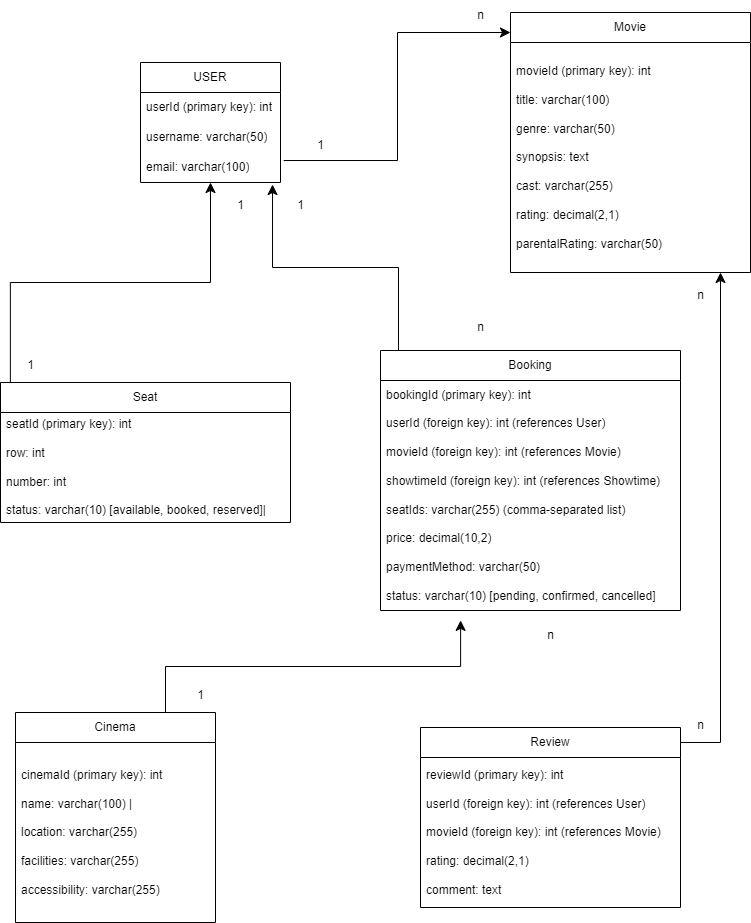

The diagram above was exported from draw.io. Its source (the exported page's mxGraphModel, read from the mxfile embedded in the PNG):
<mxGraphModel dx="1050" dy="574" grid="1" gridSize="10" guides="1" tooltips="1" connect="1" arrows="1" fold="1" page="1" pageScale="1" pageWidth="827" pageHeight="1169" math="0" shadow="0">
  <root>
    <mxCell id="WIyWlLk6GJQsqaUBKTNV-0" />
    <mxCell id="WIyWlLk6GJQsqaUBKTNV-1" parent="WIyWlLk6GJQsqaUBKTNV-0" />
    <mxCell id="MkL-RC8amDR4Ra3UnTNe-1" value="USER" style="swimlane;fontStyle=0;childLayout=stackLayout;horizontal=1;startSize=30;horizontalStack=0;resizeParent=1;resizeParentMax=0;resizeLast=0;collapsible=1;marginBottom=0;whiteSpace=wrap;html=1;" parent="WIyWlLk6GJQsqaUBKTNV-1" vertex="1">
      <mxGeometry x="210" y="80" width="140" height="120" as="geometry" />
    </mxCell>
    <mxCell id="MkL-RC8amDR4Ra3UnTNe-2" value=" userId (primary key): int   " style="text;strokeColor=none;fillColor=none;align=left;verticalAlign=middle;spacingLeft=4;spacingRight=4;overflow=hidden;points=[[0,0.5],[1,0.5]];portConstraint=eastwest;rotatable=0;whiteSpace=wrap;html=1;" parent="MkL-RC8amDR4Ra3UnTNe-1" vertex="1">
      <mxGeometry y="30" width="140" height="30" as="geometry" />
    </mxCell>
    <mxCell id="MkL-RC8amDR4Ra3UnTNe-3" value=" username: varchar(50) " style="text;strokeColor=none;fillColor=none;align=left;verticalAlign=middle;spacingLeft=4;spacingRight=4;overflow=hidden;points=[[0,0.5],[1,0.5]];portConstraint=eastwest;rotatable=0;whiteSpace=wrap;html=1;" parent="MkL-RC8amDR4Ra3UnTNe-1" vertex="1">
      <mxGeometry y="60" width="140" height="30" as="geometry" />
    </mxCell>
    <mxCell id="MkL-RC8amDR4Ra3UnTNe-4" value="email: varchar(100) " style="text;strokeColor=none;fillColor=none;align=left;verticalAlign=middle;spacingLeft=4;spacingRight=4;overflow=hidden;points=[[0,0.5],[1,0.5]];portConstraint=eastwest;rotatable=0;whiteSpace=wrap;html=1;" parent="MkL-RC8amDR4Ra3UnTNe-1" vertex="1">
      <mxGeometry y="90" width="140" height="30" as="geometry" />
    </mxCell>
    <mxCell id="MkL-RC8amDR4Ra3UnTNe-5" value=" Movie" style="swimlane;fontStyle=0;childLayout=stackLayout;horizontal=1;startSize=30;horizontalStack=0;resizeParent=1;resizeParentMax=0;resizeLast=0;collapsible=1;marginBottom=0;whiteSpace=wrap;html=1;" parent="WIyWlLk6GJQsqaUBKTNV-1" vertex="1">
      <mxGeometry x="580" y="30" width="240" height="260" as="geometry" />
    </mxCell>
    <mxCell id="MkL-RC8amDR4Ra3UnTNe-6" value="movieId (primary key): int&amp;nbsp;&lt;br&gt;&lt;br&gt;title: varchar(100)&amp;nbsp;&lt;br&gt;&lt;br&gt;genre: varchar(50)&amp;nbsp;&lt;br&gt;&lt;br&gt;synopsis: text&lt;br&gt;&amp;nbsp;&lt;br&gt;cast: varchar(255)&lt;br&gt;&amp;nbsp;&lt;br&gt;rating: decimal(2,1)&amp;nbsp;&lt;br&gt;&lt;br&gt;parentalRating: varchar(50) " style="text;strokeColor=none;fillColor=none;align=left;verticalAlign=middle;spacingLeft=4;spacingRight=4;overflow=hidden;points=[[0,0.5],[1,0.5]];portConstraint=eastwest;rotatable=0;whiteSpace=wrap;html=1;" parent="MkL-RC8amDR4Ra3UnTNe-5" vertex="1">
      <mxGeometry y="30" width="240" height="230" as="geometry" />
    </mxCell>
    <mxCell id="MkL-RC8amDR4Ra3UnTNe-9" value="Seat" style="swimlane;fontStyle=0;childLayout=stackLayout;horizontal=1;startSize=30;horizontalStack=0;resizeParent=1;resizeParentMax=0;resizeLast=0;collapsible=1;marginBottom=0;whiteSpace=wrap;html=1;" parent="WIyWlLk6GJQsqaUBKTNV-1" vertex="1">
      <mxGeometry x="70" y="400" width="290" height="140" as="geometry" />
    </mxCell>
    <mxCell id="MkL-RC8amDR4Ra3UnTNe-10" value="seatId (primary key): int&amp;nbsp;&lt;br&gt;&lt;br&gt;row: int&lt;br&gt;&amp;nbsp;&lt;br&gt;number: int&lt;br&gt;&amp;nbsp;&lt;br&gt;status: varchar(10) [available, booked, reserved]|" style="text;strokeColor=none;fillColor=none;align=left;verticalAlign=middle;spacingLeft=4;spacingRight=4;overflow=hidden;points=[[0,0.5],[1,0.5]];portConstraint=eastwest;rotatable=0;whiteSpace=wrap;html=1;" parent="MkL-RC8amDR4Ra3UnTNe-9" vertex="1">
      <mxGeometry y="30" width="290" height="110" as="geometry" />
    </mxCell>
    <mxCell id="MkL-RC8amDR4Ra3UnTNe-13" value="Booking" style="swimlane;fontStyle=0;childLayout=stackLayout;horizontal=1;startSize=30;horizontalStack=0;resizeParent=1;resizeParentMax=0;resizeLast=0;collapsible=1;marginBottom=0;whiteSpace=wrap;html=1;" parent="WIyWlLk6GJQsqaUBKTNV-1" vertex="1">
      <mxGeometry x="450" y="368" width="300" height="260" as="geometry" />
    </mxCell>
    <mxCell id="MkL-RC8amDR4Ra3UnTNe-14" value="bookingId (primary key): int &lt;br&gt;&lt;br&gt;userId (foreign key): int (references User)&amp;nbsp;&lt;br&gt;&lt;br&gt;movieId (foreign key): int (references Movie)&amp;nbsp;&lt;br&gt;&lt;br&gt;showtimeId (foreign key): int (references Showtime)&amp;nbsp;&lt;br&gt;&lt;br&gt;seatIds: varchar(255) (comma-separated list)&amp;nbsp;&lt;br&gt;&lt;br&gt;price: decimal(10,2)&amp;nbsp;&lt;br&gt;&lt;br&gt;paymentMethod: varchar(50)&amp;nbsp;&lt;br&gt;&lt;br&gt;status: varchar(10) [pending, confirmed, cancelled]&amp;nbsp;" style="text;strokeColor=none;fillColor=none;align=left;verticalAlign=middle;spacingLeft=4;spacingRight=4;overflow=hidden;points=[[0,0.5],[1,0.5]];portConstraint=eastwest;rotatable=0;whiteSpace=wrap;html=1;" parent="MkL-RC8amDR4Ra3UnTNe-13" vertex="1">
      <mxGeometry y="30" width="300" height="230" as="geometry" />
    </mxCell>
    <mxCell id="MkL-RC8amDR4Ra3UnTNe-17" value="Cinema" style="swimlane;fontStyle=0;childLayout=stackLayout;horizontal=1;startSize=30;horizontalStack=0;resizeParent=1;resizeParentMax=0;resizeLast=0;collapsible=1;marginBottom=0;whiteSpace=wrap;html=1;" parent="WIyWlLk6GJQsqaUBKTNV-1" vertex="1">
      <mxGeometry x="85" y="730" width="200" height="210" as="geometry" />
    </mxCell>
    <mxCell id="MkL-RC8amDR4Ra3UnTNe-18" value=" cinemaId (primary key): int&amp;nbsp;&lt;br&gt;&lt;br&gt;name: varchar(100)                             |&lt;br&gt;&lt;br&gt;location: varchar(255)&amp;nbsp;&lt;br&gt;&lt;br&gt;facilities: varchar(255)&amp;nbsp;&lt;br&gt;&lt;br&gt;accessibility: varchar(255)   " style="text;strokeColor=none;fillColor=none;align=left;verticalAlign=middle;spacingLeft=4;spacingRight=4;overflow=hidden;points=[[0,0.5],[1,0.5]];portConstraint=eastwest;rotatable=0;whiteSpace=wrap;html=1;" parent="MkL-RC8amDR4Ra3UnTNe-17" vertex="1">
      <mxGeometry y="30" width="200" height="180" as="geometry" />
    </mxCell>
    <mxCell id="MkL-RC8amDR4Ra3UnTNe-21" value="Review" style="swimlane;fontStyle=0;childLayout=stackLayout;horizontal=1;startSize=30;horizontalStack=0;resizeParent=1;resizeParentMax=0;resizeLast=0;collapsible=1;marginBottom=0;whiteSpace=wrap;html=1;" parent="WIyWlLk6GJQsqaUBKTNV-1" vertex="1">
      <mxGeometry x="490" y="745" width="260" height="180" as="geometry" />
    </mxCell>
    <mxCell id="MkL-RC8amDR4Ra3UnTNe-22" value="reviewId (primary key): int&amp;nbsp;&lt;br&gt;&lt;br&gt;userId (foreign key): int (references User)&lt;br&gt;&lt;br&gt;movieId (foreign key): int (references Movie)&amp;nbsp;&lt;br&gt;&lt;br&gt;rating: decimal(2,1)&lt;br&gt;&amp;nbsp;&lt;br&gt;comment: text         " style="text;strokeColor=none;fillColor=none;align=left;verticalAlign=middle;spacingLeft=4;spacingRight=4;overflow=hidden;points=[[0,0.5],[1,0.5]];portConstraint=eastwest;rotatable=0;whiteSpace=wrap;html=1;" parent="MkL-RC8amDR4Ra3UnTNe-21" vertex="1">
      <mxGeometry y="30" width="260" height="150" as="geometry" />
    </mxCell>
    <mxCell id="Y0jtrjBDBywv4ScjXOYv-0" value="" style="edgeStyle=elbowEdgeStyle;elbow=horizontal;endArrow=classic;html=1;curved=0;rounded=0;endSize=8;startSize=8;exitX=1.023;exitY=0.267;exitDx=0;exitDy=0;exitPerimeter=0;" parent="WIyWlLk6GJQsqaUBKTNV-1" source="MkL-RC8amDR4Ra3UnTNe-4" edge="1">
      <mxGeometry width="50" height="50" relative="1" as="geometry">
        <mxPoint x="380" y="175" as="sourcePoint" />
        <mxPoint x="580" y="50" as="targetPoint" />
      </mxGeometry>
    </mxCell>
    <mxCell id="Y0jtrjBDBywv4ScjXOYv-2" value="" style="edgeStyle=elbowEdgeStyle;elbow=vertical;endArrow=classic;html=1;curved=0;rounded=0;endSize=8;startSize=8;exitX=0.034;exitY=0;exitDx=0;exitDy=0;exitPerimeter=0;" parent="WIyWlLk6GJQsqaUBKTNV-1" source="MkL-RC8amDR4Ra3UnTNe-9" target="MkL-RC8amDR4Ra3UnTNe-4" edge="1">
      <mxGeometry width="50" height="50" relative="1" as="geometry">
        <mxPoint x="20" y="460" as="sourcePoint" />
        <mxPoint x="100" y="150" as="targetPoint" />
      </mxGeometry>
    </mxCell>
    <mxCell id="Y0jtrjBDBywv4ScjXOYv-3" value="1" style="text;html=1;align=center;verticalAlign=middle;resizable=0;points=[];autosize=1;strokeColor=none;fillColor=none;" parent="WIyWlLk6GJQsqaUBKTNV-1" vertex="1">
      <mxGeometry x="375" y="148" width="30" height="30" as="geometry" />
    </mxCell>
    <mxCell id="Y0jtrjBDBywv4ScjXOYv-4" value="n" style="text;html=1;align=center;verticalAlign=middle;resizable=0;points=[];autosize=1;strokeColor=none;fillColor=none;" parent="WIyWlLk6GJQsqaUBKTNV-1" vertex="1">
      <mxGeometry x="535" y="18" width="30" height="30" as="geometry" />
    </mxCell>
    <mxCell id="Y0jtrjBDBywv4ScjXOYv-5" value="1" style="text;html=1;align=center;verticalAlign=middle;resizable=0;points=[];autosize=1;strokeColor=none;fillColor=none;" parent="WIyWlLk6GJQsqaUBKTNV-1" vertex="1">
      <mxGeometry x="295" y="208" width="30" height="30" as="geometry" />
    </mxCell>
    <mxCell id="Y0jtrjBDBywv4ScjXOYv-6" value="1" style="text;html=1;align=center;verticalAlign=middle;resizable=0;points=[];autosize=1;strokeColor=none;fillColor=none;" parent="WIyWlLk6GJQsqaUBKTNV-1" vertex="1">
      <mxGeometry x="85" y="368" width="30" height="30" as="geometry" />
    </mxCell>
    <mxCell id="Y0jtrjBDBywv4ScjXOYv-7" value="" style="edgeStyle=elbowEdgeStyle;elbow=vertical;endArrow=classic;html=1;curved=0;rounded=0;endSize=8;startSize=8;entryX=0.943;entryY=1.067;entryDx=0;entryDy=0;entryPerimeter=0;exitX=0.06;exitY=0;exitDx=0;exitDy=0;exitPerimeter=0;" parent="WIyWlLk6GJQsqaUBKTNV-1" source="MkL-RC8amDR4Ra3UnTNe-13" target="MkL-RC8amDR4Ra3UnTNe-4" edge="1">
      <mxGeometry width="50" height="50" relative="1" as="geometry">
        <mxPoint x="430" y="440" as="sourcePoint" />
        <mxPoint x="480" y="390" as="targetPoint" />
      </mxGeometry>
    </mxCell>
    <mxCell id="Y0jtrjBDBywv4ScjXOYv-8" value="1" style="text;html=1;align=center;verticalAlign=middle;resizable=0;points=[];autosize=1;strokeColor=none;fillColor=none;" parent="WIyWlLk6GJQsqaUBKTNV-1" vertex="1">
      <mxGeometry x="355" y="208" width="30" height="30" as="geometry" />
    </mxCell>
    <mxCell id="Y0jtrjBDBywv4ScjXOYv-9" value="n" style="text;html=1;align=center;verticalAlign=middle;resizable=0;points=[];autosize=1;strokeColor=none;fillColor=none;" parent="WIyWlLk6GJQsqaUBKTNV-1" vertex="1">
      <mxGeometry x="535" y="330" width="30" height="30" as="geometry" />
    </mxCell>
    <mxCell id="Y0jtrjBDBywv4ScjXOYv-10" value="" style="edgeStyle=elbowEdgeStyle;elbow=vertical;endArrow=classic;html=1;curved=0;rounded=0;endSize=8;startSize=8;entryX=0.267;entryY=1.043;entryDx=0;entryDy=0;entryPerimeter=0;" parent="WIyWlLk6GJQsqaUBKTNV-1" target="MkL-RC8amDR4Ra3UnTNe-14" edge="1">
      <mxGeometry width="50" height="50" relative="1" as="geometry">
        <mxPoint x="235" y="730" as="sourcePoint" />
        <mxPoint x="285" y="690" as="targetPoint" />
      </mxGeometry>
    </mxCell>
    <mxCell id="Y0jtrjBDBywv4ScjXOYv-11" value="1" style="text;html=1;align=center;verticalAlign=middle;resizable=0;points=[];autosize=1;strokeColor=none;fillColor=none;" parent="WIyWlLk6GJQsqaUBKTNV-1" vertex="1">
      <mxGeometry x="255" y="698" width="30" height="30" as="geometry" />
    </mxCell>
    <mxCell id="Y0jtrjBDBywv4ScjXOYv-12" value="n" style="text;html=1;align=center;verticalAlign=middle;resizable=0;points=[];autosize=1;strokeColor=none;fillColor=none;" parent="WIyWlLk6GJQsqaUBKTNV-1" vertex="1">
      <mxGeometry x="605" y="638" width="30" height="30" as="geometry" />
    </mxCell>
    <mxCell id="Y0jtrjBDBywv4ScjXOYv-13" value="" style="edgeStyle=elbowEdgeStyle;elbow=vertical;endArrow=classic;html=1;curved=0;rounded=0;endSize=8;startSize=8;exitX=1;exitY=0.103;exitDx=0;exitDy=0;exitPerimeter=0;" parent="WIyWlLk6GJQsqaUBKTNV-1" source="MkL-RC8amDR4Ra3UnTNe-21" edge="1">
      <mxGeometry width="50" height="50" relative="1" as="geometry">
        <mxPoint x="790" y="745.0000366210937" as="sourcePoint" />
        <mxPoint x="790" y="290" as="targetPoint" />
        <Array as="points">
          <mxPoint x="760" y="760" />
        </Array>
      </mxGeometry>
    </mxCell>
    <mxCell id="Y0jtrjBDBywv4ScjXOYv-15" value="n" style="text;html=1;align=center;verticalAlign=middle;resizable=0;points=[];autosize=1;strokeColor=none;fillColor=none;" parent="WIyWlLk6GJQsqaUBKTNV-1" vertex="1">
      <mxGeometry x="755" y="298" width="30" height="30" as="geometry" />
    </mxCell>
    <mxCell id="Y0jtrjBDBywv4ScjXOYv-16" value="n" style="text;html=1;align=center;verticalAlign=middle;resizable=0;points=[];autosize=1;strokeColor=none;fillColor=none;" parent="WIyWlLk6GJQsqaUBKTNV-1" vertex="1">
      <mxGeometry x="755" y="728" width="30" height="30" as="geometry" />
    </mxCell>
  </root>
</mxGraphModel>